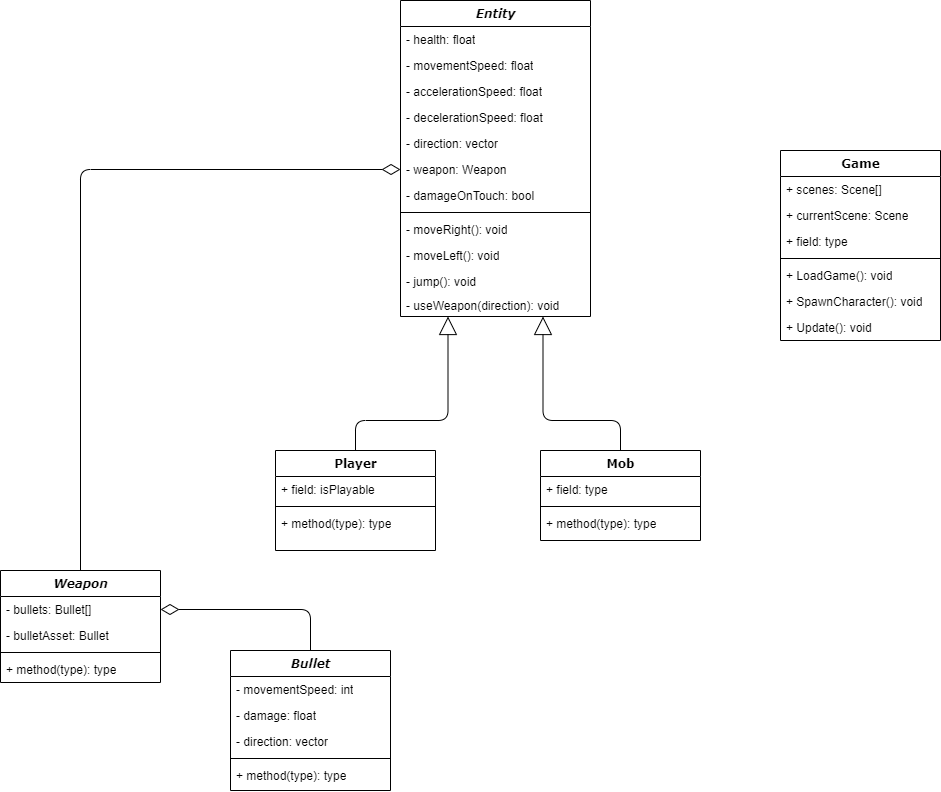

The diagram above was exported from draw.io. Its source (the exported page's mxGraphModel, read from the mxfile embedded in the PNG):
<mxGraphModel dx="960" dy="561" grid="1" gridSize="10" guides="1" tooltips="1" connect="1" arrows="1" fold="1" page="1" pageScale="1" pageWidth="1100" pageHeight="850" background="#ffffff" math="0" shadow="0">
  <root>
    <mxCell id="0" />
    <mxCell id="1" parent="0" />
    <mxCell id="78961159f06e98e8-124" style="edgeStyle=orthogonalEdgeStyle;html=1;labelBackgroundColor=none;startFill=0;startSize=8;endArrow=diamondThin;endFill=0;endSize=16;fontFamily=Verdana;fontSize=12;entryX=1;entryY=0.5;entryDx=0;entryDy=0;exitX=0.5;exitY=0;exitDx=0;exitDy=0;" parent="1" source="78961159f06e98e8-95" target="78961159f06e98e8-57" edge="1">
      <mxGeometry relative="1" as="geometry">
        <Array as="points">
          <mxPoint x="330" y="609" />
        </Array>
        <mxPoint x="500" y="635" as="sourcePoint" />
      </mxGeometry>
    </mxCell>
    <mxCell id="78961159f06e98e8-17" value="&lt;i&gt;Entity&lt;/i&gt;" style="swimlane;html=1;fontStyle=1;align=center;verticalAlign=top;childLayout=stackLayout;horizontal=1;startSize=26;horizontalStack=0;resizeParent=1;resizeLast=0;collapsible=1;marginBottom=0;swimlaneFillColor=#ffffff;rounded=0;shadow=0;comic=0;labelBackgroundColor=none;strokeWidth=1;fillColor=none;fontFamily=Verdana;fontSize=12" parent="1" vertex="1">
      <mxGeometry x="420" width="190" height="316" as="geometry" />
    </mxCell>
    <mxCell id="78961159f06e98e8-21" value="- health: float" style="text;html=1;strokeColor=none;fillColor=none;align=left;verticalAlign=top;spacingLeft=4;spacingRight=4;whiteSpace=wrap;overflow=hidden;rotatable=0;points=[[0,0.5],[1,0.5]];portConstraint=eastwest;" parent="78961159f06e98e8-17" vertex="1">
      <mxGeometry y="26" width="190" height="26" as="geometry" />
    </mxCell>
    <mxCell id="78961159f06e98e8-23" value="- movementSpeed: float" style="text;html=1;strokeColor=none;fillColor=none;align=left;verticalAlign=top;spacingLeft=4;spacingRight=4;whiteSpace=wrap;overflow=hidden;rotatable=0;points=[[0,0.5],[1,0.5]];portConstraint=eastwest;" parent="78961159f06e98e8-17" vertex="1">
      <mxGeometry y="52" width="190" height="26" as="geometry" />
    </mxCell>
    <mxCell id="QlXtiO18Y1EwMekA7jN0-2" value="- accelerationSpeed: float" style="text;html=1;strokeColor=none;fillColor=none;align=left;verticalAlign=top;spacingLeft=4;spacingRight=4;whiteSpace=wrap;overflow=hidden;rotatable=0;points=[[0,0.5],[1,0.5]];portConstraint=eastwest;" parent="78961159f06e98e8-17" vertex="1">
      <mxGeometry y="78" width="190" height="26" as="geometry" />
    </mxCell>
    <mxCell id="QlXtiO18Y1EwMekA7jN0-3" value="- decelerationSpeed: float" style="text;html=1;strokeColor=none;fillColor=none;align=left;verticalAlign=top;spacingLeft=4;spacingRight=4;whiteSpace=wrap;overflow=hidden;rotatable=0;points=[[0,0.5],[1,0.5]];portConstraint=eastwest;" parent="78961159f06e98e8-17" vertex="1">
      <mxGeometry y="104" width="190" height="26" as="geometry" />
    </mxCell>
    <mxCell id="epI77O38xvgtTyVttoFO-4" value="- direction: vector" style="text;html=1;strokeColor=none;fillColor=none;align=left;verticalAlign=top;spacingLeft=4;spacingRight=4;whiteSpace=wrap;overflow=hidden;rotatable=0;points=[[0,0.5],[1,0.5]];portConstraint=eastwest;" parent="78961159f06e98e8-17" vertex="1">
      <mxGeometry y="130" width="190" height="26" as="geometry" />
    </mxCell>
    <mxCell id="UyJKnLxa2jyk7-P-GLlY-22" value="- weapon: Weapon" style="text;html=1;strokeColor=none;fillColor=none;align=left;verticalAlign=top;spacingLeft=4;spacingRight=4;whiteSpace=wrap;overflow=hidden;rotatable=0;points=[[0,0.5],[1,0.5]];portConstraint=eastwest;" parent="78961159f06e98e8-17" vertex="1">
      <mxGeometry y="156" width="190" height="26" as="geometry" />
    </mxCell>
    <mxCell id="epI77O38xvgtTyVttoFO-6" value="- damageOnTouch: bool" style="text;html=1;strokeColor=none;fillColor=none;align=left;verticalAlign=top;spacingLeft=4;spacingRight=4;whiteSpace=wrap;overflow=hidden;rotatable=0;points=[[0,0.5],[1,0.5]];portConstraint=eastwest;" parent="78961159f06e98e8-17" vertex="1">
      <mxGeometry y="182" width="190" height="26" as="geometry" />
    </mxCell>
    <mxCell id="78961159f06e98e8-19" value="" style="line;html=1;strokeWidth=1;fillColor=none;align=left;verticalAlign=middle;spacingTop=-1;spacingLeft=3;spacingRight=3;rotatable=0;labelPosition=right;points=[];portConstraint=eastwest;" parent="78961159f06e98e8-17" vertex="1">
      <mxGeometry y="208" width="190" height="8" as="geometry" />
    </mxCell>
    <mxCell id="78961159f06e98e8-20" value="- moveRight(): void" style="text;html=1;strokeColor=none;fillColor=none;align=left;verticalAlign=top;spacingLeft=4;spacingRight=4;whiteSpace=wrap;overflow=hidden;rotatable=0;points=[[0,0.5],[1,0.5]];portConstraint=eastwest;" parent="78961159f06e98e8-17" vertex="1">
      <mxGeometry y="216" width="190" height="26" as="geometry" />
    </mxCell>
    <mxCell id="78961159f06e98e8-27" value="- moveLeft(): void" style="text;html=1;strokeColor=none;fillColor=none;align=left;verticalAlign=top;spacingLeft=4;spacingRight=4;whiteSpace=wrap;overflow=hidden;rotatable=0;points=[[0,0.5],[1,0.5]];portConstraint=eastwest;" parent="78961159f06e98e8-17" vertex="1">
      <mxGeometry y="242" width="190" height="26" as="geometry" />
    </mxCell>
    <mxCell id="QlXtiO18Y1EwMekA7jN0-1" value="- jump(): void" style="text;html=1;strokeColor=none;fillColor=none;align=left;verticalAlign=top;spacingLeft=4;spacingRight=4;whiteSpace=wrap;overflow=hidden;rotatable=0;points=[[0,0.5],[1,0.5]];portConstraint=eastwest;" parent="78961159f06e98e8-17" vertex="1">
      <mxGeometry y="268" width="190" height="24" as="geometry" />
    </mxCell>
    <mxCell id="epI77O38xvgtTyVttoFO-1" value="- useWeapon(direction): void" style="text;html=1;strokeColor=none;fillColor=none;align=left;verticalAlign=top;spacingLeft=4;spacingRight=4;whiteSpace=wrap;overflow=hidden;rotatable=0;points=[[0,0.5],[1,0.5]];portConstraint=eastwest;" parent="78961159f06e98e8-17" vertex="1">
      <mxGeometry y="292" width="190" height="24" as="geometry" />
    </mxCell>
    <mxCell id="78961159f06e98e8-30" value="Game" style="swimlane;html=1;fontStyle=1;align=center;verticalAlign=top;childLayout=stackLayout;horizontal=1;startSize=26;horizontalStack=0;resizeParent=1;resizeLast=0;collapsible=1;marginBottom=0;swimlaneFillColor=#ffffff;rounded=0;shadow=0;comic=0;labelBackgroundColor=none;strokeWidth=1;fillColor=none;fontFamily=Verdana;fontSize=12" parent="1" vertex="1">
      <mxGeometry x="800" y="150" width="160" height="190" as="geometry" />
    </mxCell>
    <mxCell id="78961159f06e98e8-31" value="+ scenes: Scene[]" style="text;html=1;strokeColor=none;fillColor=none;align=left;verticalAlign=top;spacingLeft=4;spacingRight=4;whiteSpace=wrap;overflow=hidden;rotatable=0;points=[[0,0.5],[1,0.5]];portConstraint=eastwest;" parent="78961159f06e98e8-30" vertex="1">
      <mxGeometry y="26" width="160" height="26" as="geometry" />
    </mxCell>
    <mxCell id="78961159f06e98e8-32" value="+ currentScene: Scene" style="text;html=1;strokeColor=none;fillColor=none;align=left;verticalAlign=top;spacingLeft=4;spacingRight=4;whiteSpace=wrap;overflow=hidden;rotatable=0;points=[[0,0.5],[1,0.5]];portConstraint=eastwest;" parent="78961159f06e98e8-30" vertex="1">
      <mxGeometry y="52" width="160" height="26" as="geometry" />
    </mxCell>
    <mxCell id="78961159f06e98e8-33" value="+ field: type" style="text;html=1;strokeColor=none;fillColor=none;align=left;verticalAlign=top;spacingLeft=4;spacingRight=4;whiteSpace=wrap;overflow=hidden;rotatable=0;points=[[0,0.5],[1,0.5]];portConstraint=eastwest;" parent="78961159f06e98e8-30" vertex="1">
      <mxGeometry y="78" width="160" height="26" as="geometry" />
    </mxCell>
    <mxCell id="78961159f06e98e8-38" value="" style="line;html=1;strokeWidth=1;fillColor=none;align=left;verticalAlign=middle;spacingTop=-1;spacingLeft=3;spacingRight=3;rotatable=0;labelPosition=right;points=[];portConstraint=eastwest;" parent="78961159f06e98e8-30" vertex="1">
      <mxGeometry y="104" width="160" height="8" as="geometry" />
    </mxCell>
    <mxCell id="78961159f06e98e8-39" value="+ LoadGame(): void" style="text;html=1;strokeColor=none;fillColor=none;align=left;verticalAlign=top;spacingLeft=4;spacingRight=4;whiteSpace=wrap;overflow=hidden;rotatable=0;points=[[0,0.5],[1,0.5]];portConstraint=eastwest;" parent="78961159f06e98e8-30" vertex="1">
      <mxGeometry y="112" width="160" height="26" as="geometry" />
    </mxCell>
    <mxCell id="UyJKnLxa2jyk7-P-GLlY-37" value="+ SpawnCharacter(): void" style="text;html=1;strokeColor=none;fillColor=none;align=left;verticalAlign=top;spacingLeft=4;spacingRight=4;whiteSpace=wrap;overflow=hidden;rotatable=0;points=[[0,0.5],[1,0.5]];portConstraint=eastwest;" parent="78961159f06e98e8-30" vertex="1">
      <mxGeometry y="138" width="160" height="26" as="geometry" />
    </mxCell>
    <mxCell id="UyJKnLxa2jyk7-P-GLlY-36" value="+ Update(): void" style="text;html=1;strokeColor=none;fillColor=none;align=left;verticalAlign=top;spacingLeft=4;spacingRight=4;whiteSpace=wrap;overflow=hidden;rotatable=0;points=[[0,0.5],[1,0.5]];portConstraint=eastwest;" parent="78961159f06e98e8-30" vertex="1">
      <mxGeometry y="164" width="160" height="26" as="geometry" />
    </mxCell>
    <mxCell id="78961159f06e98e8-56" value="&lt;i&gt;Weapon&lt;/i&gt;" style="swimlane;html=1;fontStyle=1;align=center;verticalAlign=top;childLayout=stackLayout;horizontal=1;startSize=26;horizontalStack=0;resizeParent=1;resizeLast=0;collapsible=1;marginBottom=0;swimlaneFillColor=#ffffff;rounded=0;shadow=0;comic=0;labelBackgroundColor=none;strokeWidth=1;fillColor=none;fontFamily=Verdana;fontSize=12" parent="1" vertex="1">
      <mxGeometry x="20" y="570" width="160" height="112" as="geometry" />
    </mxCell>
    <mxCell id="78961159f06e98e8-57" value="- bullets: Bullet[]" style="text;html=1;strokeColor=none;fillColor=none;align=left;verticalAlign=top;spacingLeft=4;spacingRight=4;whiteSpace=wrap;overflow=hidden;rotatable=0;points=[[0,0.5],[1,0.5]];portConstraint=eastwest;" parent="78961159f06e98e8-56" vertex="1">
      <mxGeometry y="26" width="160" height="26" as="geometry" />
    </mxCell>
    <mxCell id="78961159f06e98e8-62" value="- bulletAsset: Bullet" style="text;html=1;strokeColor=none;fillColor=none;align=left;verticalAlign=top;spacingLeft=4;spacingRight=4;whiteSpace=wrap;overflow=hidden;rotatable=0;points=[[0,0.5],[1,0.5]];portConstraint=eastwest;" parent="78961159f06e98e8-56" vertex="1">
      <mxGeometry y="52" width="160" height="26" as="geometry" />
    </mxCell>
    <mxCell id="78961159f06e98e8-64" value="" style="line;html=1;strokeWidth=1;fillColor=none;align=left;verticalAlign=middle;spacingTop=-1;spacingLeft=3;spacingRight=3;rotatable=0;labelPosition=right;points=[];portConstraint=eastwest;" parent="78961159f06e98e8-56" vertex="1">
      <mxGeometry y="78" width="160" height="8" as="geometry" />
    </mxCell>
    <mxCell id="78961159f06e98e8-65" value="+ method(type): type" style="text;html=1;strokeColor=none;fillColor=none;align=left;verticalAlign=top;spacingLeft=4;spacingRight=4;whiteSpace=wrap;overflow=hidden;rotatable=0;points=[[0,0.5],[1,0.5]];portConstraint=eastwest;" parent="78961159f06e98e8-56" vertex="1">
      <mxGeometry y="86" width="160" height="26" as="geometry" />
    </mxCell>
    <mxCell id="78961159f06e98e8-95" value="&lt;i&gt;Bullet&lt;/i&gt;" style="swimlane;html=1;fontStyle=1;align=center;verticalAlign=top;childLayout=stackLayout;horizontal=1;startSize=26;horizontalStack=0;resizeParent=1;resizeLast=0;collapsible=1;marginBottom=0;swimlaneFillColor=#ffffff;rounded=0;shadow=0;comic=0;labelBackgroundColor=none;strokeWidth=1;fillColor=none;fontFamily=Verdana;fontSize=12" parent="1" vertex="1">
      <mxGeometry x="250" y="650" width="160" height="140" as="geometry" />
    </mxCell>
    <mxCell id="78961159f06e98e8-97" value="- movementSpeed: int" style="text;html=1;strokeColor=none;fillColor=none;align=left;verticalAlign=top;spacingLeft=4;spacingRight=4;whiteSpace=wrap;overflow=hidden;rotatable=0;points=[[0,0.5],[1,0.5]];portConstraint=eastwest;" parent="78961159f06e98e8-95" vertex="1">
      <mxGeometry y="26" width="160" height="26" as="geometry" />
    </mxCell>
    <mxCell id="78961159f06e98e8-98" value="- damage: float" style="text;html=1;strokeColor=none;fillColor=none;align=left;verticalAlign=top;spacingLeft=4;spacingRight=4;whiteSpace=wrap;overflow=hidden;rotatable=0;points=[[0,0.5],[1,0.5]];portConstraint=eastwest;" parent="78961159f06e98e8-95" vertex="1">
      <mxGeometry y="52" width="160" height="26" as="geometry" />
    </mxCell>
    <mxCell id="78961159f06e98e8-102" value="- direction: vector" style="text;html=1;strokeColor=none;fillColor=none;align=left;verticalAlign=top;spacingLeft=4;spacingRight=4;whiteSpace=wrap;overflow=hidden;rotatable=0;points=[[0,0.5],[1,0.5]];portConstraint=eastwest;" parent="78961159f06e98e8-95" vertex="1">
      <mxGeometry y="78" width="160" height="26" as="geometry" />
    </mxCell>
    <mxCell id="78961159f06e98e8-103" value="" style="line;html=1;strokeWidth=1;fillColor=none;align=left;verticalAlign=middle;spacingTop=-1;spacingLeft=3;spacingRight=3;rotatable=0;labelPosition=right;points=[];portConstraint=eastwest;" parent="78961159f06e98e8-95" vertex="1">
      <mxGeometry y="104" width="160" height="8" as="geometry" />
    </mxCell>
    <mxCell id="78961159f06e98e8-104" value="+ method(type): type" style="text;html=1;strokeColor=none;fillColor=none;align=left;verticalAlign=top;spacingLeft=4;spacingRight=4;whiteSpace=wrap;overflow=hidden;rotatable=0;points=[[0,0.5],[1,0.5]];portConstraint=eastwest;" parent="78961159f06e98e8-95" vertex="1">
      <mxGeometry y="112" width="160" height="26" as="geometry" />
    </mxCell>
    <mxCell id="UyJKnLxa2jyk7-P-GLlY-2" style="edgeStyle=orthogonalEdgeStyle;html=1;labelBackgroundColor=none;startFill=0;startSize=8;endArrow=block;endFill=0;endSize=16;fontFamily=Verdana;fontSize=12;entryX=0.25;entryY=1;entryDx=0;entryDy=0;exitX=0.5;exitY=0;exitDx=0;exitDy=0;" parent="1" source="UyJKnLxa2jyk7-P-GLlY-3" target="78961159f06e98e8-17" edge="1">
      <mxGeometry relative="1" as="geometry">
        <Array as="points">
          <mxPoint x="375" y="420" />
          <mxPoint x="468" y="420" />
        </Array>
        <mxPoint x="280.0000000000002" y="682" as="sourcePoint" />
        <mxPoint x="460" y="410" as="targetPoint" />
      </mxGeometry>
    </mxCell>
    <mxCell id="UyJKnLxa2jyk7-P-GLlY-3" value="Player" style="swimlane;html=1;fontStyle=1;align=center;verticalAlign=top;childLayout=stackLayout;horizontal=1;startSize=26;horizontalStack=0;resizeParent=1;resizeLast=0;collapsible=1;marginBottom=0;swimlaneFillColor=#ffffff;rounded=0;shadow=0;comic=0;labelBackgroundColor=none;strokeWidth=1;fillColor=none;fontFamily=Verdana;fontSize=12" parent="1" vertex="1">
      <mxGeometry x="295" y="450" width="160" height="100" as="geometry" />
    </mxCell>
    <mxCell id="UyJKnLxa2jyk7-P-GLlY-7" value="+ field: isPlayable" style="text;html=1;strokeColor=none;fillColor=none;align=left;verticalAlign=top;spacingLeft=4;spacingRight=4;whiteSpace=wrap;overflow=hidden;rotatable=0;points=[[0,0.5],[1,0.5]];portConstraint=eastwest;" parent="UyJKnLxa2jyk7-P-GLlY-3" vertex="1">
      <mxGeometry y="26" width="160" height="26" as="geometry" />
    </mxCell>
    <mxCell id="UyJKnLxa2jyk7-P-GLlY-8" value="" style="line;html=1;strokeWidth=1;fillColor=none;align=left;verticalAlign=middle;spacingTop=-1;spacingLeft=3;spacingRight=3;rotatable=0;labelPosition=right;points=[];portConstraint=eastwest;" parent="UyJKnLxa2jyk7-P-GLlY-3" vertex="1">
      <mxGeometry y="52" width="160" height="8" as="geometry" />
    </mxCell>
    <mxCell id="UyJKnLxa2jyk7-P-GLlY-10" value="+ method(type): type" style="text;html=1;strokeColor=none;fillColor=none;align=left;verticalAlign=top;spacingLeft=4;spacingRight=4;whiteSpace=wrap;overflow=hidden;rotatable=0;points=[[0,0.5],[1,0.5]];portConstraint=eastwest;" parent="UyJKnLxa2jyk7-P-GLlY-3" vertex="1">
      <mxGeometry y="60" width="160" height="26" as="geometry" />
    </mxCell>
    <mxCell id="UyJKnLxa2jyk7-P-GLlY-11" value="Mob" style="swimlane;html=1;fontStyle=1;align=center;verticalAlign=top;childLayout=stackLayout;horizontal=1;startSize=26;horizontalStack=0;resizeParent=1;resizeLast=0;collapsible=1;marginBottom=0;swimlaneFillColor=#ffffff;rounded=0;shadow=0;comic=0;labelBackgroundColor=none;strokeWidth=1;fillColor=none;fontFamily=Verdana;fontSize=12" parent="1" vertex="1">
      <mxGeometry x="560" y="450" width="160" height="90" as="geometry" />
    </mxCell>
    <mxCell id="UyJKnLxa2jyk7-P-GLlY-15" value="+ field: type" style="text;html=1;strokeColor=none;fillColor=none;align=left;verticalAlign=top;spacingLeft=4;spacingRight=4;whiteSpace=wrap;overflow=hidden;rotatable=0;points=[[0,0.5],[1,0.5]];portConstraint=eastwest;" parent="UyJKnLxa2jyk7-P-GLlY-11" vertex="1">
      <mxGeometry y="26" width="160" height="26" as="geometry" />
    </mxCell>
    <mxCell id="UyJKnLxa2jyk7-P-GLlY-16" value="" style="line;html=1;strokeWidth=1;fillColor=none;align=left;verticalAlign=middle;spacingTop=-1;spacingLeft=3;spacingRight=3;rotatable=0;labelPosition=right;points=[];portConstraint=eastwest;" parent="UyJKnLxa2jyk7-P-GLlY-11" vertex="1">
      <mxGeometry y="52" width="160" height="8" as="geometry" />
    </mxCell>
    <mxCell id="UyJKnLxa2jyk7-P-GLlY-17" value="+ method(type): type" style="text;html=1;strokeColor=none;fillColor=none;align=left;verticalAlign=top;spacingLeft=4;spacingRight=4;whiteSpace=wrap;overflow=hidden;rotatable=0;points=[[0,0.5],[1,0.5]];portConstraint=eastwest;" parent="UyJKnLxa2jyk7-P-GLlY-11" vertex="1">
      <mxGeometry y="60" width="160" height="26" as="geometry" />
    </mxCell>
    <mxCell id="UyJKnLxa2jyk7-P-GLlY-19" style="edgeStyle=orthogonalEdgeStyle;html=1;labelBackgroundColor=none;startFill=0;startSize=8;endArrow=block;endFill=0;endSize=16;fontFamily=Verdana;fontSize=12;entryX=0.75;entryY=1;entryDx=0;entryDy=0;exitX=0.5;exitY=0;exitDx=0;exitDy=0;" parent="1" source="UyJKnLxa2jyk7-P-GLlY-11" target="78961159f06e98e8-17" edge="1">
      <mxGeometry relative="1" as="geometry">
        <Array as="points">
          <mxPoint x="640" y="420" />
          <mxPoint x="563" y="420" />
        </Array>
        <mxPoint x="510" y="525" as="sourcePoint" />
        <mxPoint x="540" y="410" as="targetPoint" />
      </mxGeometry>
    </mxCell>
    <mxCell id="UyJKnLxa2jyk7-P-GLlY-21" style="edgeStyle=orthogonalEdgeStyle;html=1;labelBackgroundColor=none;startFill=0;startSize=8;endArrow=diamondThin;endFill=0;endSize=16;fontFamily=Verdana;fontSize=12;exitX=0.5;exitY=0;exitDx=0;exitDy=0;entryX=0;entryY=0.5;entryDx=0;entryDy=0;" parent="1" source="78961159f06e98e8-56" target="UyJKnLxa2jyk7-P-GLlY-22" edge="1">
      <mxGeometry relative="1" as="geometry">
        <Array as="points">
          <mxPoint x="100" y="169" />
        </Array>
        <mxPoint x="230" y="558.9999999999998" as="sourcePoint" />
        <mxPoint x="420" y="180" as="targetPoint" />
      </mxGeometry>
    </mxCell>
  </root>
</mxGraphModel>